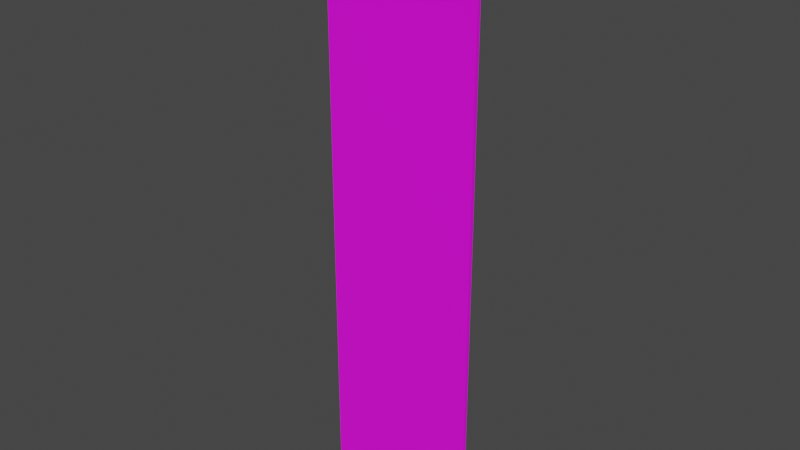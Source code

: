 # Source: ladder_8.blend  (saved by Blender 3.6.13; exported with 4.5.12 LTS)
import bpy
from mathutils import Matrix  # noqa: F401  (used for matrix-valued properties, if any)

bpy.ops.wm.read_factory_settings(use_empty=True)
scene = bpy.context.scene
scene.name = 'Scene'

# ---- collections
col_collection = bpy.data.collections.new('Collection'); scene.collection.children.link(col_collection)

# ---- images (referenced by path relative to the original .blend; pixels are not part of the script)
import os
ASSET_DIR = os.environ.get("B2B_ASSET_DIR", "")  # directory of the original .blend (textures are referenced by path, not embedded)
HERE = os.path.dirname(os.path.abspath(__file__))  # packed textures are extracted next to this script under _unpacked/

def load_image(name, relpath, width, height, colorspace="sRGB"):
    """Load a texture the original file referenced (path relative to the .blend, or extracted next to this script)."""
    p = next((c for c in (os.path.join(HERE, relpath), os.path.join(ASSET_DIR, relpath)) if relpath and os.path.exists(c)), "")
    if p:
        img = bpy.data.images.load(p, check_existing=True)
        img.name = name
    else:  # same state as the original file: an image datablock whose file is absent (Cycles renders it pink)
        img = bpy.data.images.new(name, width, height)
        img.source = "FILE"
        img.filepath = "//" + (relpath or name)
    img.colorspace_settings.name = colorspace
    return img
img_lavacave_tex1_png = load_image('lavacave_tex1.png', 'lavacave_tex1.png', 1024, 1024, 'sRGB')
img_lavacave_tex2_png = load_image('lavacave_tex2.png', 'lavacave_tex2.png', 1024, 1024, 'sRGB')
img_lavacave_tex2_1_png = load_image('lavacave_tex2_1.png', 'lavacave_tex2_1.png', 1024, 1024, 'sRGB')
img_scaffold_bridge2_png = load_image('scaffold_bridge2.png', 'scaffold_bridge2.png', 1024, 1024, 'sRGB')
img_cave_ground_png = load_image('cave_ground.png', 'cave_ground.png', 1024, 1024, 'sRGB')
img_crate_png = load_image('crate.png', 'crate.png', 1024, 1024, 'sRGB')
img_ladder_texture_png = load_image('ladder_texture.png', 'ladder_texture.png', 1024, 1024, 'sRGB')

# ---- materials (node trees are filled in below, after node groups)
mat_ground = bpy.data.materials.new('ground')
mat_ground.alpha_threshold = 0.0
mat_ground.use_backface_culling = True
mat_ground.use_transparent_shadow = False
mat_ground.roughness = 0.5
mat_ground.line_color = (0.0, 0.0, 0.0, 1.0)
mat_wall1 = bpy.data.materials.new('wall1')
mat_wall1.alpha_threshold = 0.0
mat_wall1.use_backface_culling = True
mat_wall1.use_transparent_shadow = False
mat_wall1.roughness = 0.5
mat_wall1.line_color = (0.0, 0.0, 0.0, 1.0)
mat_wall1_ill = bpy.data.materials.new('wall1_ill')
mat_wall1_ill.alpha_threshold = 0.0
mat_wall1_ill.use_backface_culling = True
mat_wall1_ill.use_transparent_shadow = False
mat_wall1_ill.roughness = 0.5
mat_wall1_ill.line_color = (0.0, 0.0, 0.0, 1.0)
mat_blackness = bpy.data.materials.new('blackness')
mat_blackness.use_backface_culling = True
mat_blackness.use_transparent_shadow = False
mat_scaffold_bridge2 = bpy.data.materials.new('scaffold_bridge2')
mat_scaffold_bridge2.use_transparent_shadow = False
mat_scaffold_bridge2.roughness = 0.5
mat_scaffold_bridge2.line_color = (0.0, 0.0, 0.0, 1.0)
mat_ground_top = bpy.data.materials.new('ground_top')
mat_ground_top.alpha_threshold = 0.0
mat_ground_top.use_backface_culling = True
mat_ground_top.use_transparent_shadow = False
mat_ground_top.roughness = 0.5
mat_ground_top.line_color = (0.0, 0.0, 0.0, 1.0)
mat_woodencrate = bpy.data.materials.new('woodencrate')
mat_woodencrate.use_transparent_shadow = False
mat_woodencrate.roughness = 0.5
mat_woodencrate.line_color = (0.0, 0.0, 0.0, 1.0)
mat_ladder_tex = bpy.data.materials.new('ladder_tex')
mat_ladder_tex.use_transparent_shadow = False
mat_ladder_tex.roughness = 0.5
mat_ladder_tex.line_color = (0.0, 0.0, 0.0, 1.0)

# ---- material node trees
mat_ground.use_nodes = True; mat_ground.node_tree.nodes.clear()
_N = mat_ground.node_tree.nodes; _L = mat_ground.node_tree.links
n0 = _N.new('ShaderNodeOutputMaterial'); n0.name = 'Material Output'; n0.location = (300, 300)
n1 = _N.new('ShaderNodeBsdfPrincipled'); n1.name = 'Principled BSDF'; n1.location = (10, 300)
n1.distribution = 'GGX'
n1.subsurface_method = 'RANDOM_WALK_SKIN'
n1.inputs[2].default_value = 1.0
n1.inputs[3].default_value = 1.45
n1.inputs[13].default_value = 0.3031
n1.inputs[27].default_value = (0.0, 0.0, 0.0, 1.0)
n1.inputs[28].default_value = 1.0
n2 = _N.new('ShaderNodeTexImage'); n2.name = 'Image Texture'; n2.location = (-280, 220)
n2.image = img_lavacave_tex1_png
n3 = _N.new('ShaderNodeTexImage'); n3.name = 'Image Texture.001'; n3.location = (-280, 280)
n3.image = img_lavacave_tex1_png
n3.interpolation = 'Closest'
_L.new(n1.outputs[0], n0.inputs[0])
_L.new(n3.outputs[0], n1.inputs[0])
n0.is_active_output = True
mat_wall1.use_nodes = True; mat_wall1.node_tree.nodes.clear()
_N = mat_wall1.node_tree.nodes; _L = mat_wall1.node_tree.links
n0 = _N.new('ShaderNodeOutputMaterial'); n0.name = 'Material Output'; n0.location = (300, 300)
n1 = _N.new('ShaderNodeBsdfPrincipled'); n1.name = 'Principled BSDF'; n1.location = (10, 300)
n1.distribution = 'GGX'
n1.subsurface_method = 'RANDOM_WALK_SKIN'
n1.inputs[2].default_value = 1.0
n1.inputs[3].default_value = 1.45
n1.inputs[13].default_value = 0.311
n1.inputs[27].default_value = (0.0, 0.0, 0.0, 1.0)
n1.inputs[28].default_value = 1.0
n2 = _N.new('ShaderNodeTexImage'); n2.name = 'Image Texture'; n2.location = (-280, 220)
n2.image = img_lavacave_tex1_png
n3 = _N.new('ShaderNodeTexImage'); n3.name = 'Image Texture.001'; n3.location = (-280, 280)
n3.image = img_lavacave_tex2_png
n3.interpolation = 'Closest'
_L.new(n1.outputs[0], n0.inputs[0])
_L.new(n3.outputs[0], n1.inputs[0])
n0.is_active_output = True
mat_wall1_ill.use_nodes = True; mat_wall1_ill.node_tree.nodes.clear()
_N = mat_wall1_ill.node_tree.nodes; _L = mat_wall1_ill.node_tree.links
n0 = _N.new('ShaderNodeOutputMaterial'); n0.name = 'Material Output'; n0.location = (300, 300)
n1 = _N.new('ShaderNodeBsdfPrincipled'); n1.name = 'Principled BSDF'; n1.location = (10, 300)
n1.distribution = 'GGX'
n1.subsurface_method = 'RANDOM_WALK_SKIN'
n1.inputs[2].default_value = 1.0
n1.inputs[3].default_value = 1.45
n1.inputs[13].default_value = 0.311
n1.inputs[27].default_value = (0.0, 0.0, 0.0, 1.0)
n1.inputs[28].default_value = 1.0
n2 = _N.new('ShaderNodeTexImage'); n2.name = 'Image Texture'; n2.location = (-280, 220)
n2.image = img_lavacave_tex1_png
n3 = _N.new('ShaderNodeTexImage'); n3.name = 'Image Texture.001'; n3.location = (-280, 280)
n3.image = img_lavacave_tex2_1_png
n3.interpolation = 'Closest'
_L.new(n1.outputs[0], n0.inputs[0])
_L.new(n3.outputs[0], n1.inputs[0])
n0.is_active_output = True
mat_blackness.use_nodes = True; mat_blackness.node_tree.nodes.clear()
_N = mat_blackness.node_tree.nodes; _L = mat_blackness.node_tree.links
n0 = _N.new('ShaderNodeBsdfPrincipled'); n0.name = 'Principled BSDF'; n0.location = (10, 300)
n0.distribution = 'GGX'
n0.subsurface_method = 'RANDOM_WALK_SKIN'
n0.inputs[0].default_value = (0.0, 0.0, 0.0, 1.0)
n0.inputs[2].default_value = 1.0
n0.inputs[3].default_value = 0.0
n0.inputs[11].default_value = 0.0
n0.inputs[13].default_value = 0.0
n0.inputs[20].default_value = 0.0
n0.inputs[27].default_value = (0.0, 0.0, 0.0, 1.0)
n0.inputs[28].default_value = 1.0
n1 = _N.new('ShaderNodeOutputMaterial'); n1.name = 'Material Output'; n1.location = (300, 300)
_L.new(n0.outputs[0], n1.inputs[0])
n1.is_active_output = True
mat_scaffold_bridge2.use_nodes = True; mat_scaffold_bridge2.node_tree.nodes.clear()
_N = mat_scaffold_bridge2.node_tree.nodes; _L = mat_scaffold_bridge2.node_tree.links
n0 = _N.new('ShaderNodeOutputMaterial'); n0.name = 'Material Output'; n0.location = (300, 300)
n1 = _N.new('ShaderNodeBsdfPrincipled'); n1.name = 'Principled BSDF'; n1.location = (10, 300)
n1.distribution = 'GGX'
n1.subsurface_method = 'RANDOM_WALK_SKIN'
n1.inputs[2].default_value = 1.0
n1.inputs[3].default_value = 1.45
n1.inputs[13].default_value = 0.311
n1.inputs[27].default_value = (0.0, 0.0, 0.0, 1.0)
n1.inputs[28].default_value = 1.0
n2 = _N.new('ShaderNodeTexImage'); n2.name = 'Image Texture.001'; n2.location = (-280, 280)
n2.image = img_scaffold_bridge2_png
n2.interpolation = 'Closest'
n3 = _N.new('ShaderNodeTexImage'); n3.name = 'Image Texture'; n3.location = (-280, -120)
n3.image = img_scaffold_bridge2_png
n3.interpolation = 'Closest'
_L.new(n1.outputs[0], n0.inputs[0])
_L.new(n2.outputs[0], n1.inputs[0])
_L.new(n3.outputs[1], n1.inputs[4])
n0.is_active_output = True
mat_ground_top.use_nodes = True; mat_ground_top.node_tree.nodes.clear()
_N = mat_ground_top.node_tree.nodes; _L = mat_ground_top.node_tree.links
n0 = _N.new('ShaderNodeOutputMaterial'); n0.name = 'Material Output'; n0.location = (300, 300)
n1 = _N.new('ShaderNodeBsdfPrincipled'); n1.name = 'Principled BSDF'; n1.location = (10, 300)
n1.distribution = 'GGX'
n1.subsurface_method = 'RANDOM_WALK_SKIN'
n1.inputs[2].default_value = 1.0
n1.inputs[3].default_value = 1.45
n1.inputs[13].default_value = 0.0
n1.inputs[27].default_value = (0.0, 0.0, 0.0, 1.0)
n1.inputs[28].default_value = 1.0
n2 = _N.new('ShaderNodeTexImage'); n2.name = 'Image Texture'; n2.location = (-280, 220)
n2.image = img_lavacave_tex1_png
n2.interpolation = 'Closest'
n3 = _N.new('ShaderNodeTexImage'); n3.name = 'Image Texture.001'; n3.location = (-280, 280)
n3.image = img_cave_ground_png
n3.interpolation = 'Closest'
_L.new(n1.outputs[0], n0.inputs[0])
_L.new(n3.outputs[0], n1.inputs[0])
n0.is_active_output = True
mat_woodencrate.use_nodes = True; mat_woodencrate.node_tree.nodes.clear()
_N = mat_woodencrate.node_tree.nodes; _L = mat_woodencrate.node_tree.links
n0 = _N.new('ShaderNodeOutputMaterial'); n0.name = 'Material Output'; n0.location = (300, 300)
n1 = _N.new('ShaderNodeBsdfPrincipled'); n1.name = 'Principled BSDF'; n1.location = (10, 300)
n1.distribution = 'GGX'
n1.subsurface_method = 'RANDOM_WALK_SKIN'
n1.inputs[2].default_value = 1.0
n1.inputs[3].default_value = 1.45
n1.inputs[13].default_value = 0.311
n1.inputs[27].default_value = (0.0, 0.0, 0.0, 1.0)
n1.inputs[28].default_value = 1.0
n2 = _N.new('ShaderNodeTexImage'); n2.name = 'Image Texture.001'; n2.location = (-280, 280)
n2.image = img_crate_png
n2.interpolation = 'Closest'
n3 = _N.new('ShaderNodeTexImage'); n3.name = 'Image Texture'; n3.location = (-280, -120)
n3.interpolation = 'Closest'
_L.new(n1.outputs[0], n0.inputs[0])
_L.new(n2.outputs[0], n1.inputs[0])
n0.is_active_output = True
mat_ladder_tex.use_nodes = True; mat_ladder_tex.node_tree.nodes.clear()
_N = mat_ladder_tex.node_tree.nodes; _L = mat_ladder_tex.node_tree.links
n0 = _N.new('ShaderNodeOutputMaterial'); n0.name = 'Material Output'; n0.location = (300, 300)
n1 = _N.new('ShaderNodeBsdfPrincipled'); n1.name = 'Principled BSDF'; n1.location = (10, 300)
n1.distribution = 'GGX'
n1.subsurface_method = 'RANDOM_WALK_SKIN'
n1.inputs[2].default_value = 1.0
n1.inputs[3].default_value = 1.45
n1.inputs[13].default_value = 0.311
n1.inputs[27].default_value = (0.0, 0.0, 0.0, 1.0)
n1.inputs[28].default_value = 1.0
n2 = _N.new('ShaderNodeTexImage'); n2.name = 'Image Texture.001'; n2.location = (-280, 280)
n2.image = img_ladder_texture_png
n2.interpolation = 'Closest'
n3 = _N.new('ShaderNodeTexImage'); n3.name = 'Image Texture'; n3.location = (-280, -120)
n3.image = img_ladder_texture_png
n3.interpolation = 'Closest'
_L.new(n1.outputs[0], n0.inputs[0])
_L.new(n2.outputs[0], n1.inputs[0])
_L.new(n3.outputs[1], n1.inputs[4])
n0.is_active_output = True

# ---- world
world_world = bpy.data.worlds.new('World'); scene.world = world_world
world_world.use_nodes = True; world_world.node_tree.nodes.clear()
_N = world_world.node_tree.nodes; _L = world_world.node_tree.links
n0 = _N.new('ShaderNodeOutputWorld'); n0.name = 'World Output'; n0.location = (300, 300)
n1 = _N.new('ShaderNodeBackground'); n1.name = 'Background'; n1.location = (10, 300)
n1.inputs[0].default_value = (0.05088, 0.05088, 0.05088, 1.0)
_L.new(n1.outputs[0], n0.inputs[0])
n0.is_active_output = True
world_world.color = (0.05088, 0.05088, 0.05088)
world_world.use_sun_shadow = False
world_world.sun_shadow_jitter_overblur = 0.0

# ---- meshes
me_plane_001 = bpy.data.meshes.new('Plane.001')
me_plane_001.from_pydata([(-0.9977, 0.01023, 3.073), (-0.9977, 0.01023, 4.573), (1.002, 0.01195, 4.573), (-0.9977, 0.06023, 4.573), (-0.9977, 0.06023, 6.073), (1.002, 0.06195, 4.573), (1.002, 0.01195, 0.07344), (-0.9977, 0.01023, 0.07344), (1.002, 0.01195, 3.073), (1.002, 0.01195, 1.573), (-0.9977, 0.01023, 1.573), (1.002, 0.06195, 1.573), (1.002, 0.06195, 0.07344), (-0.9977, 0.06023, 0.07344), (1.002, 0.06195, 3.073), (-0.9977, 0.06023, 1.573), (-0.9977, 0.06023, 3.073), (1.002, 0.01195, 7.573), (-0.9977, 0.01023, 7.573), (-0.9977, 0.01023, 6.073), (1.002, 0.01195, 6.073), (-0.9977, 0.06023, 7.573), (1.002, 0.06195, 7.573), (1.002, 0.06195, 6.073)], [], [(2, 20, 19, 1), (8, 2, 1, 0), (5, 3, 4, 23), (14, 16, 3, 5), (20, 2, 5, 23), (1, 19, 4, 3), (19, 20, 23, 4), (0, 1, 3, 16), (2, 8, 14, 5), (9, 8, 0, 10), (6, 9, 10, 7), (11, 15, 16, 14), (12, 13, 15, 11), (6, 7, 13, 12), (10, 0, 16, 15), (8, 9, 11, 14), (9, 6, 12, 11), (7, 10, 15, 13), (20, 17, 18, 19), (23, 4, 21, 22), (17, 20, 23, 22), (19, 18, 21, 4), (18, 17, 22, 21)])
me_plane_001.polygons.foreach_set('material_index', [7, 7, 7, 7, 7, 7, 7, 7, 7, 7, 7, 7, 7, 7, 7, 7, 7, 7, 7, 7, 7, 7, 7])
_uv = me_plane_001.uv_layers.new(name='UVMap')
_uv.uv.foreach_set('vector', [0.0, 0.25, 0.0, 0.75, 1.0, 0.75, 1.0, 0.25, 0.0, 0.25, 0.0, 0.75, 1.0, 0.75, 1.0, 0.25, 0.0, 0.25, 1.0, 0.25, 1.0, 0.75, 0.0, 0.75, 0.0, 0.25, 1.0, 0.25, 1.0, 0.75, 0.0, 0.75, 0.0, 0.75, 0.0, 0.25, 0.0, 0.25, 0.0, 0.75, 1.0, 0.25, 1.0, 0.75, 1.0, 0.75, 1.0, 0.25, 1.0, 1.0, 0.0, 1.0, 0.0, 1.0, 1.0, 1.0, 1.0, 0.25, 1.0, 0.75, 1.0, 0.75, 1.0, 0.25, 0.0, 0.75, 0.0, 0.25, 0.0, 0.25, 0.0, 0.75, 0.0, 0.25, 0.0, 0.75, 1.0, 0.75, 1.0, 0.25, 0.0, 0.0, 0.0, 0.5, 1.0, 0.5, 1.0, 0.0, 0.0, 0.25, 1.0, 0.25, 1.0, 0.75, 0.0, 0.75, 0.0, 0.0, 1.0, 0.0, 1.0, 0.5, 0.0, 0.5, 0.0, 0.0, 1.0, 0.0, 1.0, 0.0, 0.0, 0.0, 1.0, 0.25, 1.0, 0.75, 1.0, 0.75, 1.0, 0.25, 0.0, 0.75, 0.0, 0.25, 0.0, 0.25, 0.0, 0.75, 0.0, 0.5, 0.0, 0.0, 0.0, 0.0, 0.0, 0.5, 1.0, 0.0, 1.0, 0.5, 1.0, 0.5, 1.0, 0.0, 0.0, 0.5, 0.0, 1.0, 1.0, 1.0, 1.0, 0.5, 0.0, 0.5, 1.0, 0.5, 1.0, 1.0, 0.0, 1.0, 0.0, 1.0, 0.0, 0.5, 0.0, 0.5, 0.0, 1.0, 1.0, 0.5, 1.0, 1.0, 1.0, 1.0, 1.0, 0.5, 1.0, 1.0, 0.0, 1.0, 0.0, 1.0, 1.0, 1.0])
me_plane_001.materials.append(mat_ground)
me_plane_001.materials.append(mat_wall1)
me_plane_001.materials.append(mat_wall1_ill)
me_plane_001.materials.append(mat_blackness)
me_plane_001.materials.append(mat_scaffold_bridge2)
me_plane_001.materials.append(mat_ground_top)
me_plane_001.materials.append(mat_woodencrate)
me_plane_001.materials.append(mat_ladder_tex)
me_plane_001.update()

# ---- objects
ob_ground_002 = bpy.data.objects.new('Ground.002', me_plane_001)

# ---- transforms, parenting, visibility, modifiers, constraints
ob_ground_002.location = (0.0, 0.0, 0.0)

# ---- collection membership
col_collection.objects.link(ob_ground_002)

# ---- scene / render settings (as saved in the file)
scene.frame_start = 1; scene.frame_end = 250; scene.frame_set(175)
scene.render.engine = 'BLENDER_EEVEE_NEXT'
scene.cycles.sampling_pattern = 'TABULATED_SOBOL'
scene.view_settings.view_transform = 'Filmic'
bpy.context.view_layer.update()

# ---- added for rendering (the .blend has no active camera and no usable light): camera, sun
cam_auto = bpy.data.cameras.new('AutoCamera')
cam_auto.lens = 50.0
cam_auto.sensor_width = 36.0
cam_auto.clip_end = 1000.0
ob_auto_camera = bpy.data.objects.new('AutoCamera', cam_auto)
scene.collection.objects.link(ob_auto_camera)
ob_auto_camera.location = (7.18411, -8.58212, 9.56891)
ob_auto_camera.rotation_euler = (1.09748, -7.21219e-08, 0.694738)
scene.camera = ob_auto_camera
light_auto_sun = bpy.data.lights.new('AutoSun', 'SUN')
light_auto_sun.energy = 3.0
light_auto_sun.angle = 0.0523599
ob_auto_sun = bpy.data.objects.new('AutoSun', light_auto_sun)
scene.collection.objects.link(ob_auto_sun)
ob_auto_sun.rotation_euler = (0.872665, 0.174533, 0.523599)
bpy.context.view_layer.update()
